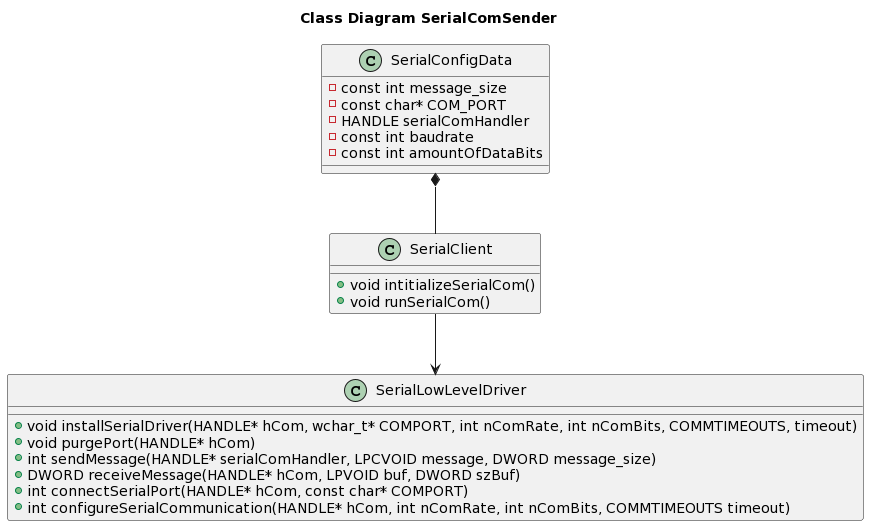

The diagram above was rendered by PlantUML. Its source (embedded in the PNG):
@startuml
title Class Diagram SerialComSender

class SerialClient {
+ void intitializeSerialCom()
+ void runSerialCom()
}

class SerialConfigData {
- const int message_size
- const char* COM_PORT
- HANDLE serialComHandler
- const int baudrate
- const int amountOfDataBits
}

class SerialLowLevelDriver {

+ void installSerialDriver(HANDLE* hCom, wchar_t* COMPORT, int nComRate, int nComBits, COMMTIMEOUTS, timeout)
+ void purgePort(HANDLE* hCom)
+ int sendMessage(HANDLE* serialComHandler, LPCVOID message, DWORD message_size)
+ DWORD receiveMessage(HANDLE* hCom, LPVOID buf, DWORD szBuf)
+ int connectSerialPort(HANDLE* hCom, const char* COMPORT)
+ int configureSerialCommunication(HANDLE* hCom, int nComRate, int nComBits, COMMTIMEOUTS timeout)
}

SerialConfigData *-- SerialClient
SerialClient --> SerialLowLevelDriver
@enduml